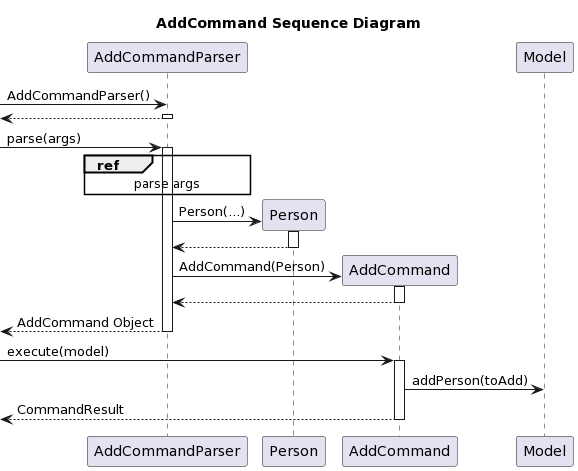

The diagram above was rendered by PlantUML. Its source (embedded in the PNG):
@startuml
title AddCommand Sequence Diagram

create AddCommandParser
-> AddCommandParser++: AddCommandParser()
return
-> AddCommandParser++:parse(args)

ref over AddCommandParser
  parse args
end

create Person
AddCommandParser -> Person++: Person(...)
return

create AddCommand
AddCommandParser -> AddCommand++: AddCommand(Person)
return
return AddCommand Object
->AddCommand++: execute(model)
AddCommand -> Model: addPerson(toAdd)
return CommandResult
@enduml